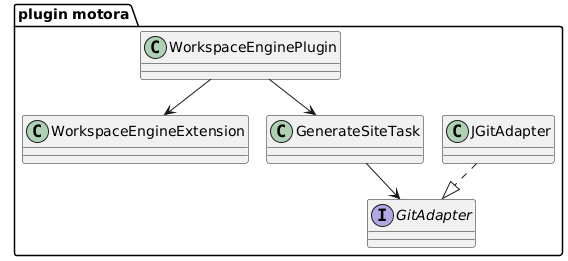

The diagram above was rendered by PlantUML. Its source (embedded in the PNG):
@startuml
package "plugin motora" {
class WorkspaceEngineExtension
class GenerateSiteTask
interface GitAdapter
class JGitAdapter
WorkspaceEnginePlugin --> WorkspaceEngineExtension
WorkspaceEnginePlugin --> GenerateSiteTask
GenerateSiteTask --> GitAdapter
JGitAdapter ..|> GitAdapter
}
@enduml